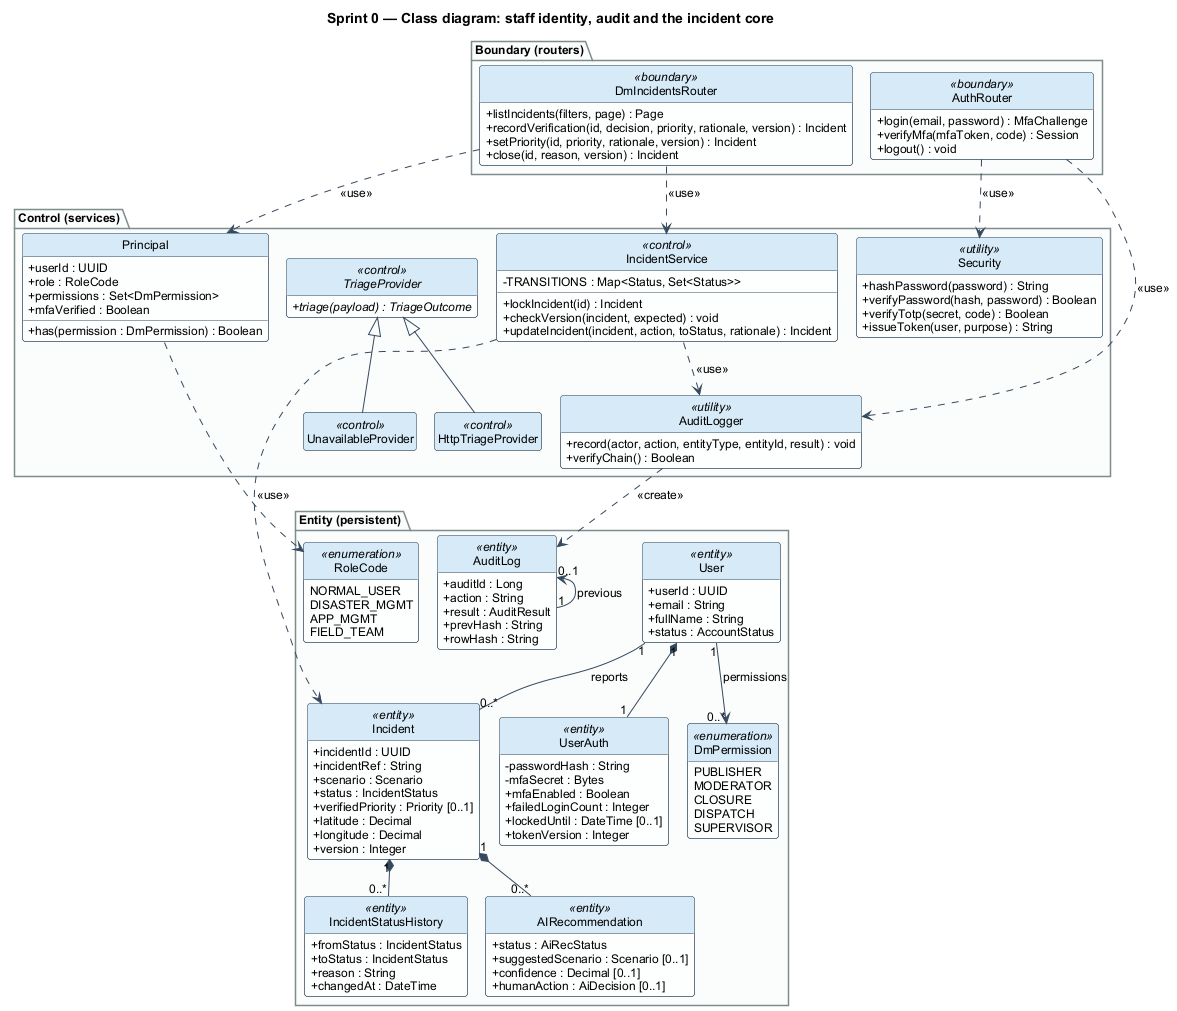

The diagram above was rendered by PlantUML. Its source (embedded in the PNG):
@startuml sprint0-class
!include _style.iuml
title Sprint 0 — Class diagram: staff identity, audit and the incident core

package "Boundary (routers)" {
  class AuthRouter <<boundary>> {
    +login(email, password) : MfaChallenge
    +verifyMfa(mfaToken, code) : Session
    +logout() : void
  }
  class DmIncidentsRouter <<boundary>> {
    +listIncidents(filters, page) : Page
    +recordVerification(id, decision, priority, rationale, version) : Incident
    +setPriority(id, priority, rationale, version) : Incident
    +close(id, reason, version) : Incident
  }
}

package "Control (services)" {
  class IncidentService <<control>> {
    -TRANSITIONS : Map<Status, Set<Status>>
    +lockIncident(id) : Incident
    +checkVersion(incident, expected) : void
    +updateIncident(incident, action, toStatus, rationale) : Incident
  }
  abstract class TriageProvider <<control>> {
    +{abstract} triage(payload) : TriageOutcome
  }
  class HttpTriageProvider <<control>>
  class UnavailableProvider <<control>>
  class AuditLogger <<utility>> {
    +record(actor, action, entityType, entityId, result) : void
    +verifyChain() : Boolean
  }
  class Security <<utility>> {
    +hashPassword(password) : String
    +verifyPassword(hash, password) : Boolean
    +verifyTotp(secret, code) : Boolean
    +issueToken(user, purpose) : String
  }
  class Principal {
    +userId : UUID
    +role : RoleCode
    +permissions : Set<DmPermission>
    +mfaVerified : Boolean
    +has(permission : DmPermission) : Boolean
  }
}

package "Entity (persistent)" {
  class User <<entity>> {
    +userId : UUID
    +email : String
    +fullName : String
    +status : AccountStatus
  }
  class UserAuth <<entity>> {
    -passwordHash : String
    -mfaSecret : Bytes
    +mfaEnabled : Boolean
    +failedLoginCount : Integer
    +lockedUntil : DateTime [0..1]
    +tokenVersion : Integer
  }
  class Incident <<entity>> {
    +incidentId : UUID
    +incidentRef : String
    +scenario : Scenario
    +status : IncidentStatus
    +verifiedPriority : Priority [0..1]
    +latitude : Decimal
    +longitude : Decimal
    +version : Integer
  }
  class IncidentStatusHistory <<entity>> {
    +fromStatus : IncidentStatus
    +toStatus : IncidentStatus
    +reason : String
    +changedAt : DateTime
  }
  class AIRecommendation <<entity>> {
    +status : AiRecStatus
    +suggestedScenario : Scenario [0..1]
    +confidence : Decimal [0..1]
    +humanAction : AiDecision [0..1]
  }
  class AuditLog <<entity>> {
    +auditId : Long
    +action : String
    +result : AuditResult
    +prevHash : String
    +rowHash : String
  }
  enum RoleCode <<enumeration>> {
    NORMAL_USER
    DISASTER_MGMT
    APP_MGMT
    FIELD_TEAM
  }
  enum DmPermission <<enumeration>> {
    PUBLISHER
    MODERATOR
    CLOSURE
    DISPATCH
    SUPERVISOR
  }
}

User "1" *-- "1" UserAuth
User "1" --> "0..*" DmPermission : permissions
User "1" -- "0..*" Incident : reports >
Incident "1" *-- "0..*" IncidentStatusHistory
Incident "1" *-- "0..*" AIRecommendation
AuditLog "0..1" <-- "1" AuditLog : previous

AuthRouter ..> Security : <<use>>
AuthRouter ..> AuditLogger : <<use>>
DmIncidentsRouter ..> Principal : <<use>>
DmIncidentsRouter ..> IncidentService : <<use>>
IncidentService ..> Incident : <<use>>
IncidentService ..> AuditLogger : <<use>>
TriageProvider <|-- HttpTriageProvider
TriageProvider <|-- UnavailableProvider
AuditLogger ..> AuditLog : <<create>>
Principal ..> RoleCode
@enduml